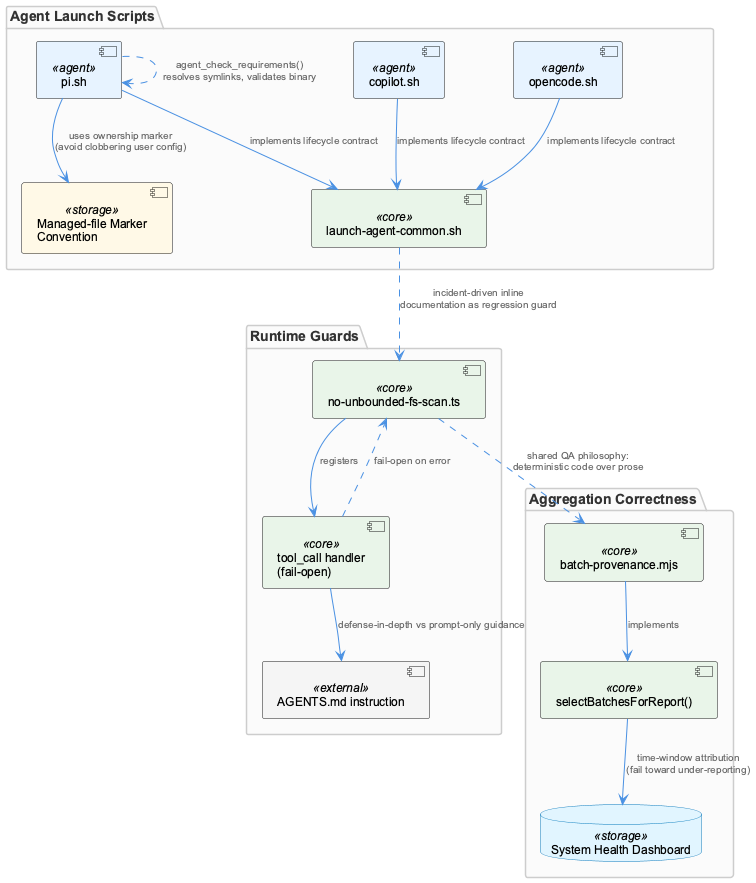

The diagram above was rendered by PlantUML. Its source (embedded in the PNG):
@startuml
!include /Users/Q284340/Agentic/coding/docs/puml/_standard-style.puml

package "Runtime Guards" {
  component "no-unbounded-fs-scan.ts" as fsguard <<core>>
  component "tool_call handler\n(fail-open)" as toolcall <<core>>
  component "AGENTS.md instruction" as agentsmd <<external>>
}

package "Aggregation Correctness" {
  component "batch-provenance.mjs" as provenance <<core>>
  component "selectBatchesForReport()" as selectbatch <<core>>
  database "System Health Dashboard" as dashboard <<storage>>
}

package "Agent Launch Scripts" {
  component "pi.sh" as pish <<agent>>
  component "copilot.sh" as copilotsh <<agent>>
  component "opencode.sh" as opencodesh <<agent>>
  component "launch-agent-common.sh" as common <<core>>
  component "Managed-file Marker\nConvention" as marker <<storage>>
}

fsguard --> toolcall : "registers"
toolcall --> agentsmd : "defense-in-depth vs prompt-only guidance"
toolcall ..> fsguard : "fail-open on error"

provenance --> selectbatch : "implements"
selectbatch --> dashboard : "time-window attribution\n(fail toward under-reporting)"

pish --> common : "implements lifecycle contract"
copilotsh --> common : "implements lifecycle contract"
opencodesh --> common : "implements lifecycle contract"
pish --> marker : "uses ownership marker\n(avoid clobbering user config)"
pish ..> pish : "agent_check_requirements()\nresolves symlinks, validates binary"

fsguard ..> provenance : "shared QA philosophy:\ndeterministic code over prose"
common ..> fsguard : "incident-driven inline\ndocumentation as regression guard"

@enduml